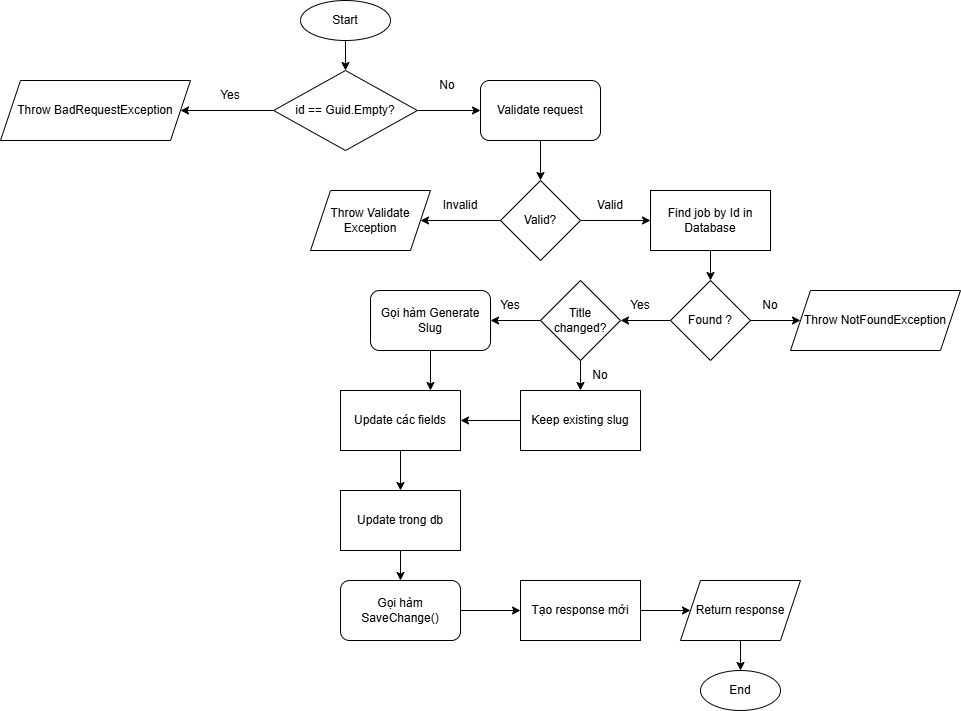

The diagram above was exported from draw.io. Its source (the exported page's mxGraphModel, read from the mxfile embedded in the PNG):
<mxGraphModel dx="876" dy="482" grid="1" gridSize="10" guides="1" tooltips="1" connect="1" arrows="1" fold="1" page="1" pageScale="1" pageWidth="1100" pageHeight="1700" math="0" shadow="0">
  <root>
    <mxCell id="0" />
    <mxCell id="1" parent="0" />
    <mxCell id="RTexUNW01WCS8dn8W3Ej-3" edge="1" parent="1" source="RTexUNW01WCS8dn8W3Ej-1" style="edgeStyle=orthogonalEdgeStyle;rounded=0;orthogonalLoop=1;jettySize=auto;html=1;" target="RTexUNW01WCS8dn8W3Ej-2" value="">
      <mxGeometry relative="1" as="geometry" />
    </mxCell>
    <mxCell id="RTexUNW01WCS8dn8W3Ej-1" parent="1" style="ellipse;whiteSpace=wrap;html=1;" value="Start" vertex="1">
      <mxGeometry height="40" width="90" x="460" y="30" as="geometry" />
    </mxCell>
    <mxCell id="RTexUNW01WCS8dn8W3Ej-5" edge="1" parent="1" source="RTexUNW01WCS8dn8W3Ej-2" style="edgeStyle=orthogonalEdgeStyle;rounded=0;orthogonalLoop=1;jettySize=auto;html=1;" target="RTexUNW01WCS8dn8W3Ej-4">
      <mxGeometry relative="1" as="geometry" />
    </mxCell>
    <mxCell id="RTexUNW01WCS8dn8W3Ej-19" edge="1" parent="1" source="RTexUNW01WCS8dn8W3Ej-2" style="edgeStyle=orthogonalEdgeStyle;rounded=0;orthogonalLoop=1;jettySize=auto;html=1;entryX=0;entryY=0.5;entryDx=0;entryDy=0;" target="RTexUNW01WCS8dn8W3Ej-17">
      <mxGeometry relative="1" as="geometry" />
    </mxCell>
    <mxCell id="RTexUNW01WCS8dn8W3Ej-2" parent="1" style="rhombus;whiteSpace=wrap;html=1;" value="id == Guid.Empty?" vertex="1">
      <mxGeometry height="80" width="143.75" x="433.13" y="100" as="geometry" />
    </mxCell>
    <mxCell id="RTexUNW01WCS8dn8W3Ej-4" parent="1" style="shape=parallelogram;perimeter=parallelogramPerimeter;whiteSpace=wrap;html=1;fixedSize=1;" value="Throw BadRequestException" vertex="1">
      <mxGeometry height="60" width="190" x="160" y="110" as="geometry" />
    </mxCell>
    <mxCell id="RTexUNW01WCS8dn8W3Ej-6" parent="1" style="text;html=1;whiteSpace=wrap;strokeColor=none;fillColor=none;align=center;verticalAlign=middle;rounded=0;" value="Yes" vertex="1">
      <mxGeometry height="30" width="60" x="360" y="110" as="geometry" />
    </mxCell>
    <mxCell id="RTexUNW01WCS8dn8W3Ej-9" parent="1" style="text;html=1;whiteSpace=wrap;strokeColor=none;fillColor=none;align=center;verticalAlign=middle;rounded=0;" value="No" vertex="1">
      <mxGeometry height="30" width="60" x="576.88" y="100" as="geometry" />
    </mxCell>
    <mxCell id="RTexUNW01WCS8dn8W3Ej-13" edge="1" parent="1" source="RTexUNW01WCS8dn8W3Ej-10" style="edgeStyle=orthogonalEdgeStyle;rounded=0;orthogonalLoop=1;jettySize=auto;html=1;entryX=1;entryY=0.5;entryDx=0;entryDy=0;" target="RTexUNW01WCS8dn8W3Ej-12">
      <mxGeometry relative="1" as="geometry" />
    </mxCell>
    <mxCell id="RTexUNW01WCS8dn8W3Ej-21" edge="1" parent="1" source="RTexUNW01WCS8dn8W3Ej-10" style="edgeStyle=orthogonalEdgeStyle;rounded=0;orthogonalLoop=1;jettySize=auto;html=1;entryX=0;entryY=0.5;entryDx=0;entryDy=0;" target="RTexUNW01WCS8dn8W3Ej-15">
      <mxGeometry relative="1" as="geometry" />
    </mxCell>
    <mxCell id="RTexUNW01WCS8dn8W3Ej-10" parent="1" style="rhombus;whiteSpace=wrap;html=1;" value="Valid?" vertex="1">
      <mxGeometry height="80" width="80" x="660" y="210" as="geometry" />
    </mxCell>
    <mxCell id="RTexUNW01WCS8dn8W3Ej-12" parent="1" style="shape=parallelogram;perimeter=parallelogramPerimeter;whiteSpace=wrap;html=1;fixedSize=1;" value="Throw Validate Exception" vertex="1">
      <mxGeometry height="60" width="120" x="470" y="220" as="geometry" />
    </mxCell>
    <mxCell id="RTexUNW01WCS8dn8W3Ej-14" parent="1" style="text;html=1;whiteSpace=wrap;strokeColor=none;fillColor=none;align=center;verticalAlign=middle;rounded=0;" value="Invalid" vertex="1">
      <mxGeometry height="30" width="60" x="590" y="220" as="geometry" />
    </mxCell>
    <mxCell id="RTexUNW01WCS8dn8W3Ej-24" edge="1" parent="1" source="RTexUNW01WCS8dn8W3Ej-15" style="edgeStyle=orthogonalEdgeStyle;rounded=0;orthogonalLoop=1;jettySize=auto;html=1;exitX=0.5;exitY=1;exitDx=0;exitDy=0;entryX=0.5;entryY=0;entryDx=0;entryDy=0;" target="RTexUNW01WCS8dn8W3Ej-23">
      <mxGeometry relative="1" as="geometry" />
    </mxCell>
    <mxCell id="RTexUNW01WCS8dn8W3Ej-15" parent="1" style="rounded=0;whiteSpace=wrap;html=1;" value="Find job by Id in Database" vertex="1">
      <mxGeometry height="60" width="120" x="810" y="220" as="geometry" />
    </mxCell>
    <mxCell id="RTexUNW01WCS8dn8W3Ej-20" edge="1" parent="1" source="RTexUNW01WCS8dn8W3Ej-17" style="edgeStyle=orthogonalEdgeStyle;rounded=0;orthogonalLoop=1;jettySize=auto;html=1;" target="RTexUNW01WCS8dn8W3Ej-10">
      <mxGeometry relative="1" as="geometry" />
    </mxCell>
    <mxCell id="RTexUNW01WCS8dn8W3Ej-17" parent="1" style="rounded=1;whiteSpace=wrap;html=1;" value="Validate request" vertex="1">
      <mxGeometry height="60" width="120" x="640" y="110" as="geometry" />
    </mxCell>
    <mxCell id="RTexUNW01WCS8dn8W3Ej-22" parent="1" style="text;html=1;whiteSpace=wrap;strokeColor=none;fillColor=none;align=center;verticalAlign=middle;rounded=0;" value="Valid" vertex="1">
      <mxGeometry height="30" width="60" x="740" y="220" as="geometry" />
    </mxCell>
    <mxCell id="RTexUNW01WCS8dn8W3Ej-26" edge="1" parent="1" source="RTexUNW01WCS8dn8W3Ej-23" style="edgeStyle=orthogonalEdgeStyle;rounded=0;orthogonalLoop=1;jettySize=auto;html=1;" target="RTexUNW01WCS8dn8W3Ej-25">
      <mxGeometry relative="1" as="geometry" />
    </mxCell>
    <mxCell id="RTexUNW01WCS8dn8W3Ej-30" edge="1" parent="1" source="RTexUNW01WCS8dn8W3Ej-23" style="edgeStyle=orthogonalEdgeStyle;rounded=0;orthogonalLoop=1;jettySize=auto;html=1;entryX=1;entryY=0.5;entryDx=0;entryDy=0;" target="RTexUNW01WCS8dn8W3Ej-29">
      <mxGeometry relative="1" as="geometry" />
    </mxCell>
    <mxCell id="RTexUNW01WCS8dn8W3Ej-23" parent="1" style="rhombus;whiteSpace=wrap;html=1;" value="Found ?" vertex="1">
      <mxGeometry height="80" width="80" x="830" y="310" as="geometry" />
    </mxCell>
    <mxCell id="RTexUNW01WCS8dn8W3Ej-25" parent="1" style="shape=parallelogram;perimeter=parallelogramPerimeter;whiteSpace=wrap;html=1;fixedSize=1;" value="Throw NotFoundException" vertex="1">
      <mxGeometry height="60" width="170" x="950" y="320" as="geometry" />
    </mxCell>
    <mxCell id="RTexUNW01WCS8dn8W3Ej-27" parent="1" style="text;html=1;whiteSpace=wrap;strokeColor=none;fillColor=none;align=center;verticalAlign=middle;rounded=0;" value="No" vertex="1">
      <mxGeometry height="30" width="60" x="900" y="320" as="geometry" />
    </mxCell>
    <mxCell id="RTexUNW01WCS8dn8W3Ej-34" edge="1" parent="1" source="RTexUNW01WCS8dn8W3Ej-29" style="edgeStyle=orthogonalEdgeStyle;rounded=0;orthogonalLoop=1;jettySize=auto;html=1;entryX=1;entryY=0.5;entryDx=0;entryDy=0;" target="RTexUNW01WCS8dn8W3Ej-33">
      <mxGeometry relative="1" as="geometry" />
    </mxCell>
    <mxCell id="RTexUNW01WCS8dn8W3Ej-37" edge="1" parent="1" source="RTexUNW01WCS8dn8W3Ej-29" style="edgeStyle=orthogonalEdgeStyle;rounded=0;orthogonalLoop=1;jettySize=auto;html=1;" target="RTexUNW01WCS8dn8W3Ej-36" value="">
      <mxGeometry relative="1" as="geometry" />
    </mxCell>
    <mxCell id="RTexUNW01WCS8dn8W3Ej-29" parent="1" style="rhombus;whiteSpace=wrap;html=1;" value="Title changed?" vertex="1">
      <mxGeometry height="80" width="80" x="700" y="310" as="geometry" />
    </mxCell>
    <mxCell id="RTexUNW01WCS8dn8W3Ej-31" parent="1" style="text;html=1;whiteSpace=wrap;strokeColor=none;fillColor=none;align=center;verticalAlign=middle;rounded=0;" value="Yes" vertex="1">
      <mxGeometry height="30" width="60" x="770" y="320" as="geometry" />
    </mxCell>
    <mxCell id="RTexUNW01WCS8dn8W3Ej-40" edge="1" parent="1" source="RTexUNW01WCS8dn8W3Ej-33" style="edgeStyle=orthogonalEdgeStyle;rounded=0;orthogonalLoop=1;jettySize=auto;html=1;exitX=0.5;exitY=1;exitDx=0;exitDy=0;entryX=0.75;entryY=0;entryDx=0;entryDy=0;" target="RTexUNW01WCS8dn8W3Ej-39">
      <mxGeometry relative="1" as="geometry" />
    </mxCell>
    <mxCell id="RTexUNW01WCS8dn8W3Ej-33" parent="1" style="rounded=1;whiteSpace=wrap;html=1;" value="Gọi hàm Generate Slug" vertex="1">
      <mxGeometry height="60" width="120" x="530" y="320" as="geometry" />
    </mxCell>
    <mxCell id="RTexUNW01WCS8dn8W3Ej-35" parent="1" style="text;html=1;whiteSpace=wrap;strokeColor=none;fillColor=none;align=center;verticalAlign=middle;rounded=0;" value="Yes" vertex="1">
      <mxGeometry height="30" width="60" x="640" y="320" as="geometry" />
    </mxCell>
    <mxCell id="RTexUNW01WCS8dn8W3Ej-41" edge="1" parent="1" source="RTexUNW01WCS8dn8W3Ej-36" style="edgeStyle=orthogonalEdgeStyle;rounded=0;orthogonalLoop=1;jettySize=auto;html=1;entryX=1;entryY=0.5;entryDx=0;entryDy=0;" target="RTexUNW01WCS8dn8W3Ej-39">
      <mxGeometry relative="1" as="geometry" />
    </mxCell>
    <mxCell id="RTexUNW01WCS8dn8W3Ej-36" parent="1" style="whiteSpace=wrap;html=1;" value="Keep existing slug" vertex="1">
      <mxGeometry height="60" width="120" x="680" y="420" as="geometry" />
    </mxCell>
    <mxCell id="RTexUNW01WCS8dn8W3Ej-38" parent="1" style="text;html=1;whiteSpace=wrap;strokeColor=none;fillColor=none;align=center;verticalAlign=middle;rounded=0;" value="No" vertex="1">
      <mxGeometry height="30" width="60" x="730" y="390" as="geometry" />
    </mxCell>
    <mxCell id="RTexUNW01WCS8dn8W3Ej-43" edge="1" parent="1" source="RTexUNW01WCS8dn8W3Ej-39" style="edgeStyle=orthogonalEdgeStyle;rounded=0;orthogonalLoop=1;jettySize=auto;html=1;" target="RTexUNW01WCS8dn8W3Ej-42" value="">
      <mxGeometry relative="1" as="geometry" />
    </mxCell>
    <mxCell id="RTexUNW01WCS8dn8W3Ej-39" parent="1" style="rounded=0;whiteSpace=wrap;html=1;" value="Update các fields" vertex="1">
      <mxGeometry height="60" width="120" x="500" y="420" as="geometry" />
    </mxCell>
    <mxCell id="RTexUNW01WCS8dn8W3Ej-45" edge="1" parent="1" source="RTexUNW01WCS8dn8W3Ej-42" style="edgeStyle=orthogonalEdgeStyle;rounded=0;orthogonalLoop=1;jettySize=auto;html=1;entryX=0.5;entryY=0;entryDx=0;entryDy=0;" target="RTexUNW01WCS8dn8W3Ej-44">
      <mxGeometry relative="1" as="geometry" />
    </mxCell>
    <mxCell id="RTexUNW01WCS8dn8W3Ej-42" parent="1" style="rounded=0;whiteSpace=wrap;html=1;" value="Update trong db" vertex="1">
      <mxGeometry height="60" width="120" x="500" y="520" as="geometry" />
    </mxCell>
    <mxCell id="RTexUNW01WCS8dn8W3Ej-47" edge="1" parent="1" source="RTexUNW01WCS8dn8W3Ej-44" style="edgeStyle=orthogonalEdgeStyle;rounded=0;orthogonalLoop=1;jettySize=auto;html=1;entryX=0;entryY=0.5;entryDx=0;entryDy=0;" target="RTexUNW01WCS8dn8W3Ej-46">
      <mxGeometry relative="1" as="geometry" />
    </mxCell>
    <mxCell id="RTexUNW01WCS8dn8W3Ej-44" parent="1" style="rounded=1;whiteSpace=wrap;html=1;" value="Gọi hàm SaveChange()" vertex="1">
      <mxGeometry height="60" width="120" x="500" y="610" as="geometry" />
    </mxCell>
    <mxCell id="RTexUNW01WCS8dn8W3Ej-49" edge="1" parent="1" source="RTexUNW01WCS8dn8W3Ej-46" style="edgeStyle=orthogonalEdgeStyle;rounded=0;orthogonalLoop=1;jettySize=auto;html=1;" target="RTexUNW01WCS8dn8W3Ej-48">
      <mxGeometry relative="1" as="geometry" />
    </mxCell>
    <mxCell id="RTexUNW01WCS8dn8W3Ej-46" parent="1" style="rounded=0;whiteSpace=wrap;html=1;" value="Tạo response mới" vertex="1">
      <mxGeometry height="60" width="120" x="680" y="610" as="geometry" />
    </mxCell>
    <mxCell id="RTexUNW01WCS8dn8W3Ej-51" edge="1" parent="1" source="RTexUNW01WCS8dn8W3Ej-48" style="edgeStyle=orthogonalEdgeStyle;rounded=0;orthogonalLoop=1;jettySize=auto;html=1;" target="RTexUNW01WCS8dn8W3Ej-50" value="">
      <mxGeometry relative="1" as="geometry" />
    </mxCell>
    <mxCell id="RTexUNW01WCS8dn8W3Ej-48" parent="1" style="shape=parallelogram;perimeter=parallelogramPerimeter;whiteSpace=wrap;html=1;fixedSize=1;" value="Return response" vertex="1">
      <mxGeometry height="60" width="120" x="840" y="610" as="geometry" />
    </mxCell>
    <mxCell id="RTexUNW01WCS8dn8W3Ej-50" parent="1" style="ellipse;whiteSpace=wrap;html=1;" value="End" vertex="1">
      <mxGeometry height="40" width="80" x="860" y="700" as="geometry" />
    </mxCell>
  </root>
</mxGraphModel>